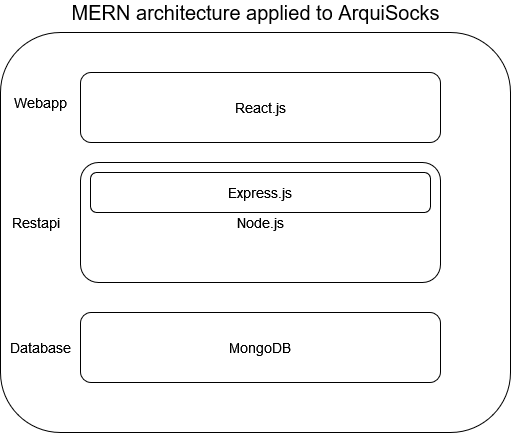

The diagram above was exported from draw.io. Its source (the exported page's mxGraphModel, read from the mxfile embedded in the PNG):
<mxGraphModel dx="1038" dy="564" grid="1" gridSize="10" guides="1" tooltips="1" connect="1" arrows="1" fold="1" page="1" pageScale="1" pageWidth="850" pageHeight="1100" math="0" shadow="0">
  <root>
    <mxCell id="0" />
    <mxCell id="1" parent="0" />
    <mxCell id="jWrNUMlg0cQd1CYkDAIf-9" value="" style="rounded=1;whiteSpace=wrap;html=1;" parent="1" vertex="1">
      <mxGeometry x="140" y="90" width="510" height="400" as="geometry" />
    </mxCell>
    <mxCell id="jWrNUMlg0cQd1CYkDAIf-1" value="&lt;font style=&quot;font-size: 14px&quot;&gt;Node.js&lt;/font&gt;" style="rounded=1;whiteSpace=wrap;html=1;" parent="1" vertex="1">
      <mxGeometry x="220" y="220" width="360" height="120" as="geometry" />
    </mxCell>
    <mxCell id="jWrNUMlg0cQd1CYkDAIf-2" value="&lt;font style=&quot;font-size: 14px&quot;&gt;React.js&lt;/font&gt;" style="rounded=1;whiteSpace=wrap;html=1;" parent="1" vertex="1">
      <mxGeometry x="220" y="130" width="360" height="70" as="geometry" />
    </mxCell>
    <mxCell id="jWrNUMlg0cQd1CYkDAIf-3" value="&lt;font style=&quot;font-size: 14px&quot;&gt;MongoDB&lt;/font&gt;" style="rounded=1;whiteSpace=wrap;html=1;glass=0;" parent="1" vertex="1">
      <mxGeometry x="220" y="370" width="360" height="70" as="geometry" />
    </mxCell>
    <mxCell id="jWrNUMlg0cQd1CYkDAIf-4" value="&lt;font style=&quot;font-size: 14px&quot;&gt;Express.js&lt;/font&gt;" style="rounded=1;whiteSpace=wrap;html=1;" parent="1" vertex="1">
      <mxGeometry x="230" y="230" width="340" height="40" as="geometry" />
    </mxCell>
    <mxCell id="jWrNUMlg0cQd1CYkDAIf-6" value="&lt;font style=&quot;font-size: 14px&quot;&gt;Webapp&lt;/font&gt;" style="text;html=1;align=center;verticalAlign=middle;resizable=0;points=[];autosize=1;strokeColor=none;fillColor=none;" parent="1" vertex="1">
      <mxGeometry x="145" y="150" width="70" height="20" as="geometry" />
    </mxCell>
    <mxCell id="jWrNUMlg0cQd1CYkDAIf-7" value="&lt;font style=&quot;font-size: 14px&quot;&gt;Restapi&lt;/font&gt;" style="text;html=1;align=center;verticalAlign=middle;resizable=0;points=[];autosize=1;strokeColor=none;fillColor=none;" parent="1" vertex="1">
      <mxGeometry x="145" y="270" width="60" height="20" as="geometry" />
    </mxCell>
    <mxCell id="jWrNUMlg0cQd1CYkDAIf-8" value="Database" style="text;html=1;align=center;verticalAlign=middle;resizable=0;points=[];autosize=1;strokeColor=none;fillColor=none;fontSize=14;" parent="1" vertex="1">
      <mxGeometry x="140" y="395" width="80" height="20" as="geometry" />
    </mxCell>
    <mxCell id="jWrNUMlg0cQd1CYkDAIf-10" value="&lt;font style=&quot;font-size: 20px&quot;&gt;MERN architecture applied to ArquiSocks&lt;/font&gt;" style="text;html=1;align=center;verticalAlign=middle;resizable=0;points=[];autosize=1;strokeColor=none;fillColor=none;" parent="1" vertex="1">
      <mxGeometry x="205" y="60" width="380" height="20" as="geometry" />
    </mxCell>
  </root>
</mxGraphModel>